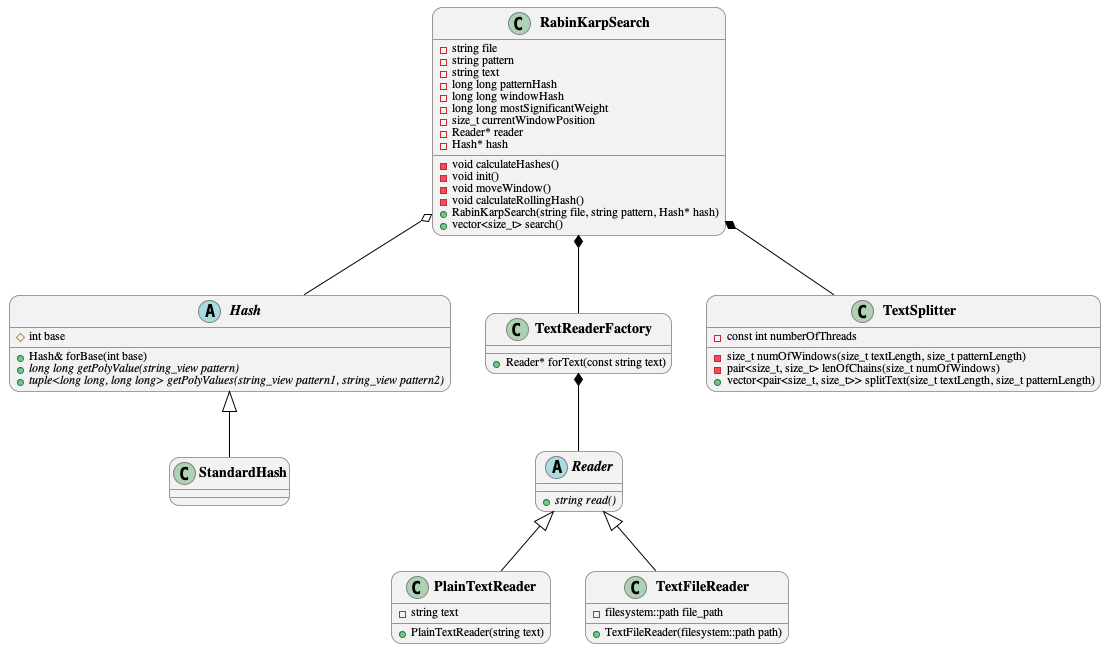

The diagram above was rendered by PlantUML. Its source (embedded in the PNG):
@startuml
!include ../styles.wsd
!include hash.wsd
!include text.wsd

RabinKarpSearch o-- Hash
RabinKarpSearch *-- TextReaderFactory
RabinKarpSearch *-- TextSplitter

class RabinKarpSearch {
- string file
- string pattern
- string text
- long long patternHash
- long long windowHash
- long long mostSignificantWeight
- size_t currentWindowPosition
- Reader* reader
- Hash* hash
- void calculateHashes()
- void init()
- void moveWindow()
- void calculateRollingHash()
+ RabinKarpSearch(string file, string pattern, Hash* hash)
+ vector<size_t> search()
}

class TextSplitter {
- const int numberOfThreads
- size_t numOfWindows(size_t textLength, size_t patternLength)
- pair<size_t, size_t> lenOfChains(size_t numOfWindows)
+ vector<pair<size_t, size_t>> splitText(size_t textLength, size_t patternLength)
}
@enduml